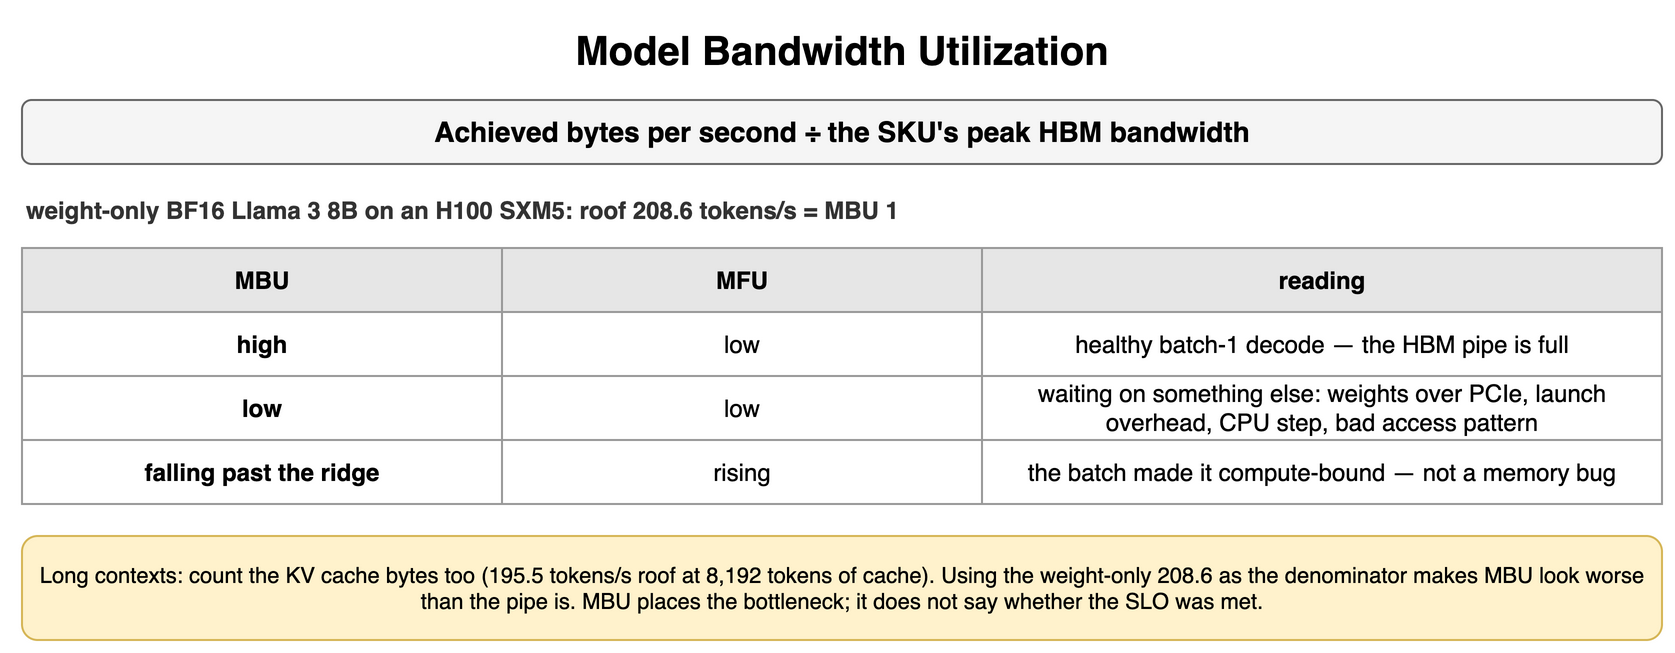

The diagram above was exported from draw.io. Its source (the exported page's mxGraphModel, read from the mxfile embedded in the PNG):
<mxGraphModel dx="900" dy="334" grid="1" gridSize="10" guides="1" tooltips="1" connect="1" arrows="1" fold="1" page="1" pageScale="1" pageWidth="900" pageHeight="334" math="0" shadow="0">
  <root>
    <mxCell id="0" />
    <mxCell id="1" parent="0" />
    <mxCell id="h1" value="Model Bandwidth Utilization" style="text;html=1;align=center;verticalAlign=middle;whiteSpace=wrap;fontSize=20;fontStyle=1;" vertex="1" parent="1">
      <mxGeometry x="40" y="10" width="820" height="30" as="geometry" />
    </mxCell>
    <mxCell id="h2" value="Achieved bytes per second ÷ the SKU's peak HBM bandwidth" style="rounded=1;whiteSpace=wrap;html=1;fillColor=#f5f5f5;strokeColor=#666666;fontStyle=1;fontSize=14;" vertex="1" parent="1">
      <mxGeometry x="40" y="50" width="820" height="32" as="geometry" />
    </mxCell>
    <mxCell id="h3" value="weight-only BF16 Llama 3 8B on an H100 SXM5: roof 208.6 tokens/s = MBU 1" style="text;html=1;whiteSpace=wrap;fontSize=11;align=left;verticalAlign=middle;fontSize=12;fontColor=#333333;fontStyle=1;" vertex="1" parent="1">
      <mxGeometry x="40" y="96" width="820" height="18" as="geometry" />
    </mxCell>
    <mxCell id="h4" value="MBU" style="whiteSpace=wrap;html=1;fillColor=#e6e6e6;strokeColor=#999999;fontStyle=1;fontSize=12;" vertex="1" parent="1">
      <mxGeometry x="40" y="124" width="240" height="32" as="geometry" />
    </mxCell>
    <mxCell id="h5" value="MFU" style="whiteSpace=wrap;html=1;fillColor=#e6e6e6;strokeColor=#999999;fontStyle=1;fontSize=12;" vertex="1" parent="1">
      <mxGeometry x="280" y="124" width="240" height="32" as="geometry" />
    </mxCell>
    <mxCell id="h6" value="reading" style="whiteSpace=wrap;html=1;fillColor=#e6e6e6;strokeColor=#999999;fontStyle=1;fontSize=12;" vertex="1" parent="1">
      <mxGeometry x="520" y="124" width="340" height="32" as="geometry" />
    </mxCell>
    <mxCell id="h7" value="high" style="whiteSpace=wrap;html=1;strokeColor=#999999;fontSize=12;fillColor=#ffffff;fontStyle=1;" vertex="1" parent="1">
      <mxGeometry x="40" y="156" width="240" height="32" as="geometry" />
    </mxCell>
    <mxCell id="h8" value="low" style="whiteSpace=wrap;html=1;strokeColor=#999999;fontSize=12;fillColor=#ffffff;" vertex="1" parent="1">
      <mxGeometry x="280" y="156" width="240" height="32" as="geometry" />
    </mxCell>
    <mxCell id="h9" value="healthy batch-1 decode — the HBM pipe is full" style="whiteSpace=wrap;html=1;strokeColor=#999999;fontSize=12;fillColor=#ffffff;" vertex="1" parent="1">
      <mxGeometry x="520" y="156" width="340" height="32" as="geometry" />
    </mxCell>
    <mxCell id="h10" value="low" style="whiteSpace=wrap;html=1;strokeColor=#999999;fontSize=12;fillColor=#ffffff;fontStyle=1;" vertex="1" parent="1">
      <mxGeometry x="40" y="188" width="240" height="32" as="geometry" />
    </mxCell>
    <mxCell id="h11" value="low" style="whiteSpace=wrap;html=1;strokeColor=#999999;fontSize=12;fillColor=#ffffff;" vertex="1" parent="1">
      <mxGeometry x="280" y="188" width="240" height="32" as="geometry" />
    </mxCell>
    <mxCell id="h12" value="waiting on something else: weights over PCIe, launch overhead, CPU step, bad access pattern" style="whiteSpace=wrap;html=1;strokeColor=#999999;fontSize=12;fillColor=#ffffff;" vertex="1" parent="1">
      <mxGeometry x="520" y="188" width="340" height="32" as="geometry" />
    </mxCell>
    <mxCell id="h13" value="falling past the ridge" style="whiteSpace=wrap;html=1;strokeColor=#999999;fontSize=12;fillColor=#ffffff;fontStyle=1;" vertex="1" parent="1">
      <mxGeometry x="40" y="220" width="240" height="32" as="geometry" />
    </mxCell>
    <mxCell id="h14" value="rising" style="whiteSpace=wrap;html=1;strokeColor=#999999;fontSize=12;fillColor=#ffffff;" vertex="1" parent="1">
      <mxGeometry x="280" y="220" width="240" height="32" as="geometry" />
    </mxCell>
    <mxCell id="h15" value="the batch made it compute-bound — not a memory bug" style="whiteSpace=wrap;html=1;strokeColor=#999999;fontSize=12;fillColor=#ffffff;" vertex="1" parent="1">
      <mxGeometry x="520" y="220" width="340" height="32" as="geometry" />
    </mxCell>
    <mxCell id="h16" value="Long contexts: count the KV cache bytes too (195.5 tokens/s roof at 8,192 tokens of cache). Using the weight-only 208.6 as the denominator makes MBU look worse than the pipe is. MBU places the bottleneck; it does not say whether the SLO was met." style="rounded=1;whiteSpace=wrap;html=1;fillColor=#fff2cc;strokeColor=#d6b656;fontSize=11;align=center;" vertex="1" parent="1">
      <mxGeometry x="40" y="268" width="820" height="52" as="geometry" />
    </mxCell>
  </root>
</mxGraphModel>